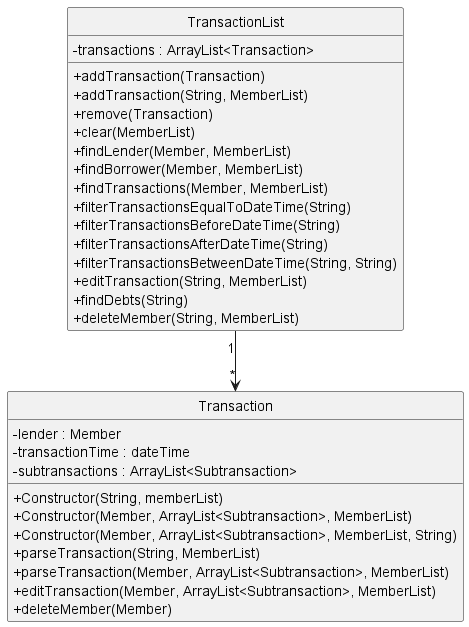

The diagram above was rendered by PlantUML. Its source (embedded in the PNG):
@startuml
skinparam classAttributeIconSize 0
hide circle
class Transaction {
    - lender : Member
    - transactionTime : dateTime
    - subtransactions : ArrayList<Subtransaction>
    + Constructor(String, memberList)
    + Constructor(Member, ArrayList<Subtransaction>, MemberList)
    + Constructor(Member, ArrayList<Subtransaction>, MemberList, String)
    + parseTransaction(String, MemberList)
    + parseTransaction(Member, ArrayList<Subtransaction>, MemberList)
    + editTransaction(Member, ArrayList<Subtransaction>, MemberList)
    + deleteMember(Member)
}

class TransactionList {
    - transactions : ArrayList<Transaction>
    + addTransaction(Transaction)
    + addTransaction(String, MemberList)
    + remove(Transaction)
    + clear(MemberList)
    + findLender(Member, MemberList)
    + findBorrower(Member, MemberList)
    + findTransactions(Member, MemberList)
    + filterTransactionsEqualToDateTime(String)
    + filterTransactionsBeforeDateTime(String)
    + filterTransactionsAfterDateTime(String)
    + filterTransactionsBetweenDateTime(String, String)
    + editTransaction(String, MemberList)
    + findDebts(String)
    + deleteMember(String, MemberList)
}

TransactionList "1" --> "*" Transaction
@enduml